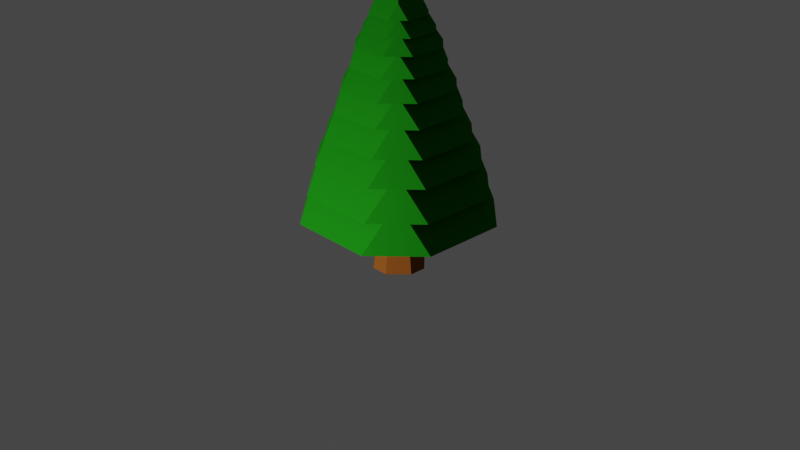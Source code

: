 # Source: Tree_2.blend  (saved by Blender 2.81.16; exported with 4.5.12 LTS)
import bpy
from mathutils import Matrix  # noqa: F401  (used for matrix-valued properties, if any)

bpy.ops.wm.read_factory_settings(use_empty=True)
scene = bpy.context.scene
scene.name = 'Scene'

# ---- collections
col_collection = bpy.data.collections.new('Collection'); scene.collection.children.link(col_collection)

# ---- materials (node trees are filled in below, after node groups)
mat_material_001 = bpy.data.materials.new('Material.001')
mat_material_001.use_transparent_shadow = False
mat_material_001.diffuse_color = (0.2165, 0.06636, 0.01117, 1.0)
mat_material = bpy.data.materials.new('Material')
mat_material.alpha_threshold = 0.0
mat_material.use_transparent_shadow = False
mat_material.diffuse_color = (0.008353, 0.17, 0.005497, 1.0)
mat_material.line_color = (0.0, 0.0, 0.0, 1.0)
mat_material_009 = bpy.data.materials.new('Material.009')
mat_material_009.alpha_threshold = 0.0
mat_material_009.use_transparent_shadow = False
mat_material_009.diffuse_color = (0.008353, 0.17, 0.005497, 1.0)
mat_material_009.line_color = (0.0, 0.0, 0.0, 1.0)
mat_material_010 = bpy.data.materials.new('Material.010')
mat_material_010.alpha_threshold = 0.0
mat_material_010.use_transparent_shadow = False
mat_material_010.diffuse_color = (0.008353, 0.17, 0.005497, 1.0)
mat_material_010.line_color = (0.0, 0.0, 0.0, 1.0)
mat_material_011 = bpy.data.materials.new('Material.011')
mat_material_011.alpha_threshold = 0.0
mat_material_011.use_transparent_shadow = False
mat_material_011.diffuse_color = (0.008353, 0.17, 0.005497, 1.0)
mat_material_011.line_color = (0.0, 0.0, 0.0, 1.0)
mat_material_012 = bpy.data.materials.new('Material.012')
mat_material_012.alpha_threshold = 0.0
mat_material_012.use_transparent_shadow = False
mat_material_012.diffuse_color = (0.008353, 0.17, 0.005497, 1.0)
mat_material_012.line_color = (0.0, 0.0, 0.0, 1.0)
mat_material_013 = bpy.data.materials.new('Material.013')
mat_material_013.alpha_threshold = 0.0
mat_material_013.use_transparent_shadow = False
mat_material_013.diffuse_color = (0.008353, 0.17, 0.005497, 1.0)
mat_material_013.line_color = (0.0, 0.0, 0.0, 1.0)
mat_material_014 = bpy.data.materials.new('Material.014')
mat_material_014.alpha_threshold = 0.0
mat_material_014.use_transparent_shadow = False
mat_material_014.diffuse_color = (0.008353, 0.17, 0.005497, 1.0)
mat_material_014.line_color = (0.0, 0.0, 0.0, 1.0)
mat_material_015 = bpy.data.materials.new('Material.015')
mat_material_015.alpha_threshold = 0.0
mat_material_015.use_transparent_shadow = False
mat_material_015.diffuse_color = (0.008353, 0.17, 0.005497, 1.0)
mat_material_015.line_color = (0.0, 0.0, 0.0, 1.0)
mat_material_016 = bpy.data.materials.new('Material.016')
mat_material_016.alpha_threshold = 0.0
mat_material_016.use_transparent_shadow = False
mat_material_016.diffuse_color = (0.008353, 0.17, 0.005497, 1.0)
mat_material_016.line_color = (0.0, 0.0, 0.0, 1.0)
mat_material_017 = bpy.data.materials.new('Material.017')
mat_material_017.alpha_threshold = 0.0
mat_material_017.use_transparent_shadow = False
mat_material_017.diffuse_color = (0.008353, 0.17, 0.005497, 1.0)
mat_material_017.line_color = (0.0, 0.0, 0.0, 1.0)
mat_material_018 = bpy.data.materials.new('Material.018')
mat_material_018.alpha_threshold = 0.0
mat_material_018.use_transparent_shadow = False
mat_material_018.diffuse_color = (0.008353, 0.17, 0.005497, 1.0)
mat_material_018.line_color = (0.0, 0.0, 0.0, 1.0)

# ---- material node trees

# ---- world
world_world = bpy.data.worlds.new('World'); scene.world = world_world
world_world.use_nodes = True; world_world.node_tree.nodes.clear()
_N = world_world.node_tree.nodes; _L = world_world.node_tree.links
n0 = _N.new('ShaderNodeOutputWorld'); n0.name = 'World Output'; n0.location = (300, 300)
n1 = _N.new('ShaderNodeBackground'); n1.name = 'Background'; n1.location = (10, 300)
n1.inputs[0].default_value = (0.05088, 0.05088, 0.05088, 1.0)
_L.new(n1.outputs[0], n0.inputs[0])
n0.is_active_output = True
world_world.color = (0.05088, 0.05088, 0.05088)
world_world.use_sun_shadow = False
world_world.sun_shadow_jitter_overblur = 0.0

# ---- cameras
cam_camera = bpy.data.cameras.new('Camera')
cam_camera.clip_end = 100.0
cam_camera.ortho_scale = 7.314

# ---- lights
light_light = bpy.data.lights.new('Light', 'POINT')
light_light.transmission_factor = 0.0
light_light.energy = 1000.0
light_light.shadow_soft_size = 0.1
light_light.shadow_maximum_resolution = 0.006
light_light.use_absolute_resolution = True

# ---- meshes
me_cube_001 = bpy.data.meshes.new('Cube.001')
me_cube_001.from_pydata([(-1.377, 0.459, -1.0), (-1.377, -0.459, -1.0), (-0.8647, -0.2882, 1.0), (-0.8647, 0.2882, 1.0), (0.459, 1.377, -1.0), (-0.459, 1.377, -1.0), (-0.2882, 0.8647, 1.0), (0.2882, 0.8647, 1.0), (1.377, -0.459, -1.0), (1.377, 0.459, -1.0), (0.8647, 0.2882, 1.0), (0.8647, -0.2882, 1.0), (-0.459, -1.377, -1.0), (0.459, -1.377, -1.0), (0.2882, -0.8647, 1.0), (-0.2882, -0.8647, 1.0), (0.243, 0.7291, 2.128), (-0.243, 0.7291, 2.128), (-0.7291, 0.243, 2.128), (-0.7291, -0.243, 2.128), (-0.459, 0.459, -1.0), (-0.459, -0.459, -1.0), (0.459, 0.459, -1.0), (0.459, -0.459, -1.0), (0.367, -1.101, -0.3333), (-0.367, -1.101, -0.3333), (0.3223, -0.967, 0.3333), (-0.3223, -0.967, 0.3333), (1.101, 0.367, -0.3333), (1.101, -0.367, -0.3333), (0.967, 0.3223, 0.3333), (0.967, -0.3223, 0.3333), (-0.367, 1.101, -0.3333), (0.367, 1.101, -0.3333), (-0.3223, 0.967, 0.3333), (0.3223, 0.967, 0.3333), (-1.101, -0.367, -0.3333), (-1.101, 0.367, -0.3333), (-0.967, -0.3223, 0.3333), (-0.967, 0.3223, 0.3333), (-0.7868, -0.2623, 1.544), (-0.7868, 0.2623, 1.544), (-0.2623, 0.7868, 1.544), (0.2623, 0.7868, 1.544), (0.7868, 0.2623, 1.544), (0.7868, -0.2623, 1.544), (0.2623, -0.7868, 1.544), (-0.2623, -0.7868, 1.544), (-0.627, -0.209, 2.739), (-0.627, 0.209, 2.739), (-0.209, 0.627, 2.739), (0.209, 0.627, 2.739), (0.7291, 0.243, 2.128), (0.7291, -0.243, 2.128), (0.243, -0.7291, 2.128), (-0.243, -0.7291, 2.128), (0.1861, 0.5582, 3.362), (-0.1861, 0.5582, 3.362), (-0.5582, 0.1861, 3.362), (-0.5582, -0.1861, 3.362), (0.627, 0.209, 2.739), (0.627, -0.209, 2.739), (0.209, -0.627, 2.739), (-0.209, -0.627, 2.739), (-0.4756, -0.1585, 3.932), (-0.4756, 0.1585, 3.932), (-0.1585, 0.4756, 3.932), (0.1585, 0.4756, 3.932), (0.5582, 0.1861, 3.362), (0.5582, -0.1861, 3.362), (0.1861, -0.5582, 3.362), (-0.1861, -0.5582, 3.362), (0.1205, 0.3616, 4.445), (-0.1205, 0.3616, 4.445), (-0.3616, 0.1205, 4.445), (-0.3616, -0.1205, 4.445), (0.4756, 0.1585, 3.932), (0.4756, -0.1585, 3.932), (0.1585, -0.4756, 3.932), (-0.1585, -0.4756, 3.932), (-0.1814, -0.06046, 4.697), (-0.1814, 0.06046, 4.697), (-0.06046, 0.1814, 4.697), (0.06046, 0.1814, 4.697), (0.3616, 0.1205, 4.445), (0.3616, -0.1205, 4.445), (0.1205, -0.3616, 4.445), (-0.1205, -0.3616, 4.445), (0.1814, 0.06046, 4.697), (0.1814, -0.06046, 4.697), (0.06046, -0.1814, 4.697), (-0.06046, -0.1814, 4.697), (0.06046, 0.06046, 4.697), (0.06046, -0.06046, 4.697), (-0.06046, 0.06046, 4.697), (-0.06046, -0.06046, 4.697), (2.284, 4.569, 0.1668), (1.211e-08, 4.569, 0.1668), (-2.284, 4.569, 0.1668), (-2.284, -4.569, 0.1668), (1.211e-08, -4.569, 0.1668), (2.284, -4.569, 0.1668), (-4.569, 2.284, 0.1668), (-4.569, -1.513e-08, 0.1668), (-4.569, -2.284, 0.1668), (4.569, -2.284, 0.1668), (4.569, -1.513e-08, 0.1668), (4.569, 2.284, 0.1668), (-2.894, -2.894, 1.118), (-2.894, 0.0, 1.118), (-2.894, 2.894, 1.118), (0.0, -2.894, 1.118), (0.0, 2.894, 1.118), (2.894, -2.894, 1.118), (2.894, 0.0, 1.118), (2.894, 2.894, 1.118), (-2.894, -2.894, 0.6455), (0.0, -2.894, 0.6455), (2.894, -2.894, 0.6455), (2.894, 0.0, 0.6455), (2.894, 2.894, 0.6455), (0.0, 2.894, 0.6455), (-2.894, 0.0, 0.6455), (-2.894, 2.894, 0.6455), (2.894, -2.894, 1.12), (2.894, 0.0, 1.12), (2.894, 2.894, 1.12), (0.0, -2.894, 1.12), (-2.894, -2.894, 1.12), (-2.894, 0.0, 1.12), (-2.894, 2.894, 1.12), (0.0, 0.0, 1.12), (0.0, 2.894, 1.12), (2.1, 4.2, 0.7577), (1.113e-08, 4.2, 0.7577), (-2.1, 4.2, 0.7577), (-2.1, -4.2, 0.7577), (1.113e-08, -4.2, 0.7577), (2.1, -4.2, 0.7577), (-4.2, 2.1, 0.7577), (-4.2, -1.391e-08, 0.7577), (-4.2, -2.1, 0.7577), (4.2, -2.1, 0.7577), (4.2, -1.391e-08, 0.7577), (4.2, 2.1, 0.7577), (-2.66, -2.66, 1.632), (-2.66, 0.0, 1.632), (-2.66, 2.66, 1.632), (0.0, -2.66, 1.632), (0.0, 2.66, 1.632), (2.66, -2.66, 1.632), (2.66, 0.0, 1.632), (2.66, 2.66, 1.632), (-2.66, -2.66, 1.198), (0.0, -2.66, 1.198), (2.66, -2.66, 1.198), (2.66, 0.0, 1.198), (2.66, 2.66, 1.198), (0.0, 2.66, 1.198), (-2.66, 0.0, 1.198), (-2.66, 2.66, 1.198), (2.66, -2.66, 1.634), (2.66, 0.0, 1.634), (2.66, 2.66, 1.634), (0.0, -2.66, 1.634), (-2.66, -2.66, 1.634), (-2.66, 0.0, 1.634), (-2.66, 2.66, 1.634), (0.0, 0.0, 1.634), (0.0, 2.66, 1.634), (1.904, 3.808, 1.391), (1.009e-08, 3.808, 1.391), (-1.904, 3.808, 1.391), (-1.904, -3.808, 1.391), (1.009e-08, -3.808, 1.391), (1.904, -3.808, 1.391), (-3.808, 1.904, 1.391), (-3.808, -1.261e-08, 1.391), (-3.808, -1.904, 1.391), (3.808, -1.904, 1.391), (3.808, -1.261e-08, 1.391), (3.808, 1.904, 1.391), (-2.241, -2.241, 2.184), (-2.241, 0.0, 2.184), (-2.241, 2.241, 2.184), (-1.223e-09, -2.241, 2.184), (-1.223e-09, 2.241, 2.184), (2.241, -2.241, 2.184), (2.241, 0.0, 2.184), (2.241, 2.241, 2.184), (-2.412, -2.412, 1.79), (0.0, -2.412, 1.79), (2.412, -2.412, 1.79), (2.412, 0.0, 1.79), (2.412, 2.412, 1.79), (0.0, 2.412, 1.79), (-2.412, 0.0, 1.79), (-2.412, 2.412, 1.79), (2.241, -2.241, 2.186), (2.241, 0.0, 2.186), (2.241, 2.241, 2.186), (-1.223e-09, -2.241, 2.186), (-2.241, -2.241, 2.186), (-2.241, 0.0, 2.186), (-2.241, 2.241, 2.186), (-1.223e-09, 0.0, 2.186), (-1.223e-09, 2.241, 2.186), (1.678, 3.356, 1.898), (8.893e-09, 3.356, 1.898), (-1.678, 3.356, 1.898), (-1.678, -3.356, 1.898), (8.893e-09, -3.356, 1.898), (1.678, -3.356, 1.898), (-3.356, 1.678, 1.898), (-3.356, -1.112e-08, 1.898), (-3.356, -1.678, 1.898), (3.356, -1.678, 1.898), (3.356, -1.112e-08, 1.898), (3.356, 1.678, 1.898), (-2.02, -2.02, 2.597), (-2.02, 0.0, 2.597), (-2.02, 2.02, 2.597), (8.498e-10, -2.02, 2.597), (8.498e-10, 2.02, 2.597), (2.02, -2.02, 2.597), (2.02, 0.0, 2.597), (2.02, 2.02, 2.597), (-2.126, -2.126, 2.25), (0.0, -2.126, 2.25), (2.126, -2.126, 2.25), (2.126, 0.0, 2.25), (2.126, 2.126, 2.25), (0.0, 2.126, 2.25), (-2.126, 0.0, 2.25), (-2.126, 2.126, 2.25), (2.02, -2.02, 2.598), (2.02, 0.0, 2.598), (2.02, 2.02, 2.598), (8.498e-10, -2.02, 2.598), (-2.02, -2.02, 2.598), (-2.02, 0.0, 2.598), (-2.02, 2.02, 2.598), (8.498e-10, 0.0, 2.598), (8.498e-10, 2.02, 2.598), (1.449, 2.898, 2.407), (7.68e-09, 2.898, 2.407), (-1.449, 2.898, 2.407), (-1.449, -2.898, 2.407), (7.68e-09, -2.898, 2.407), (1.449, -2.898, 2.407), (-2.898, 1.449, 2.407), (-2.898, -9.6e-09, 2.407), (-2.898, -1.449, 2.407), (2.898, -1.449, 2.407), (2.898, -9.6e-09, 2.407), (2.898, 1.449, 2.407), (-1.836, -1.836, 2.999), (-1.836, 0.0, 2.999), (-1.836, 1.836, 2.999), (0.0, -1.836, 2.999), (0.0, 1.836, 2.999), (1.836, -1.836, 2.999), (1.836, 0.0, 2.999), (1.836, 1.836, 2.999), (-1.836, -1.836, 2.705), (0.0, -1.836, 2.705), (1.836, -1.836, 2.705), (1.836, 0.0, 2.705), (1.836, 1.836, 2.705), (0.0, 1.836, 2.705), (-1.836, 0.0, 2.705), (-1.836, 1.836, 2.705), (1.836, -1.836, 3.0), (1.836, 0.0, 3.0), (1.836, 1.836, 3.0), (0.0, -1.836, 3.0), (-1.836, -1.836, 3.0), (-1.836, 0.0, 3.0), (-1.836, 1.836, 3.0), (0.0, 0.0, 3.0), (0.0, 1.836, 3.0), (1.297, 2.594, 2.871), (6.875e-09, 2.594, 2.871), (-1.297, 2.594, 2.871), (-1.297, -2.594, 2.871), (6.875e-09, -2.594, 2.871), (1.297, -2.594, 2.871), (-2.594, 1.297, 2.871), (-2.594, -8.593e-09, 2.871), (-2.594, -1.297, 2.871), (2.594, -1.297, 2.871), (2.594, -8.593e-09, 2.871), (2.594, 1.297, 2.871), (-1.506, -1.506, 3.4), (-1.506, 0.0, 3.4), (-1.506, 1.506, 3.4), (1.459e-09, -1.506, 3.4), (1.459e-09, 1.506, 3.4), (1.506, -1.506, 3.4), (1.506, 0.0, 3.4), (1.506, 1.506, 3.4), (-1.643, -1.643, 3.137), (0.0, -1.643, 3.137), (1.643, -1.643, 3.137), (1.643, 0.0, 3.137), (1.643, 1.643, 3.137), (0.0, 1.643, 3.137), (-1.643, 0.0, 3.137), (-1.643, 1.643, 3.137), (1.506, -1.506, 3.402), (1.506, 0.0, 3.402), (1.506, 1.506, 3.402), (1.459e-09, -1.506, 3.402), (-1.506, -1.506, 3.402), (-1.506, 0.0, 3.402), (-1.506, 1.506, 3.402), (1.459e-09, 0.0, 3.402), (1.459e-09, 1.506, 3.402), (1.091, 2.182, 3.282), (5.783e-09, 2.182, 3.282), (-1.091, 2.182, 3.282), (-1.091, -2.182, 3.282), (5.783e-09, -2.182, 3.282), (1.091, -2.182, 3.282), (-2.182, 1.091, 3.282), (-2.182, -7.229e-09, 3.282), (-2.182, -1.091, 3.282), (2.182, -1.091, 3.282), (2.182, -7.229e-09, 3.282), (2.182, 1.091, 3.282), (-1.382, -1.382, 3.728), (-1.382, 0.0, 3.728), (-1.382, 1.382, 3.728), (0.0, -1.382, 3.728), (0.0, 1.382, 3.728), (1.382, -1.382, 3.728), (1.382, 0.0, 3.728), (1.382, 1.382, 3.728), (-1.382, -1.382, 3.506), (0.0, -1.382, 3.506), (1.382, -1.382, 3.506), (1.382, 0.0, 3.506), (1.382, 1.382, 3.506), (0.0, 1.382, 3.506), (-1.382, 0.0, 3.506), (-1.382, 1.382, 3.506), (1.382, -1.382, 3.729), (1.382, 0.0, 3.729), (1.382, 1.382, 3.729), (0.0, -1.382, 3.729), (-1.382, -1.382, 3.729), (-1.382, 0.0, 3.729), (-1.382, 1.382, 3.729), (0.0, 0.0, 3.729), (0.0, 1.382, 3.729), (0.9754, 1.951, 3.673), (5.169e-09, 1.951, 3.673), (-0.9754, 1.951, 3.673), (-0.9754, -1.951, 3.673), (5.169e-09, -1.951, 3.673), (0.9754, -1.951, 3.673), (-1.951, 0.9754, 3.673), (-1.951, -6.462e-09, 3.673), (-1.951, -0.9754, 3.673), (1.951, -0.9754, 3.673), (1.951, -6.462e-09, 3.673), (1.951, 0.9754, 3.673), (-1.093, -1.093, 4.071), (-1.093, 0.0, 4.071), (-1.093, 1.093, 4.071), (0.0, -1.093, 4.071), (0.0, 1.093, 4.071), (1.093, -1.093, 4.071), (1.093, 0.0, 4.071), (1.093, 1.093, 4.071), (-1.236, -1.236, 3.874), (0.0, -1.236, 3.874), (1.236, -1.236, 3.874), (1.236, 0.0, 3.874), (1.236, 1.236, 3.874), (0.0, 1.236, 3.874), (-1.236, 0.0, 3.874), (-1.236, 1.236, 3.874), (1.093, -1.093, 4.072), (1.093, 0.0, 4.072), (1.093, 1.093, 4.072), (0.0, -1.093, 4.072), (-1.093, -1.093, 4.072), (-1.093, 0.0, 4.072), (-1.093, 1.093, 4.072), (0.0, 0.0, 4.072), (0.0, 1.093, 4.072), (0.8144, 1.629, 3.968), (4.316e-09, 1.629, 3.968), (-0.8144, 1.629, 3.968), (-0.8144, -1.629, 3.968), (4.316e-09, -1.629, 3.968), (0.8144, -1.629, 3.968), (-1.629, 0.8144, 3.968), (-1.629, -5.395e-09, 3.968), (-1.629, -0.8144, 3.968), (1.629, -0.8144, 3.968), (1.629, -5.395e-09, 3.968), (1.629, 0.8144, 3.968), (-0.9246, -0.9246, 4.301), (-0.9246, 0.0, 4.301), (-0.9246, 0.9246, 4.301), (0.0, -0.9246, 4.301), (0.0, 0.9246, 4.301), (0.9246, -0.9246, 4.301), (0.9246, 0.0, 4.301), (0.9246, 0.9246, 4.301), (-1.032, -1.032, 4.136), (0.0, -1.032, 4.136), (1.032, -1.032, 4.136), (1.032, 0.0, 4.136), (1.032, 1.032, 4.136), (0.0, 1.032, 4.136), (-1.032, 0.0, 4.136), (-1.032, 1.032, 4.136), (0.9246, -0.9246, 4.301), (0.9246, 0.0, 4.301), (0.9246, 0.9246, 4.301), (0.0, -0.9246, 4.301), (-0.9246, -0.9246, 4.301), (-0.9246, 0.0, 4.301), (-0.9246, 0.9246, 4.301), (0.0, 0.0, 4.301), (0.0, 0.9246, 4.301), (0.6264, 1.298, 4.26), (-0.02252, 1.298, 4.26), (-0.6714, 1.298, 4.26), (-0.6714, -1.298, 4.26), (-0.02252, -1.298, 4.26), (0.6264, -1.298, 4.26), (-1.32, 0.6489, 4.26), (-1.32, -4.299e-09, 4.26), (-1.32, -0.6489, 4.26), (1.275, -0.6489, 4.26), (1.275, -4.299e-09, 4.26), (1.275, 0.6489, 4.26), (-0.7903, -0.7678, 4.543), (-0.7903, 0.0, 4.543), (-0.7903, 0.7678, 4.543), (-0.02252, -0.7678, 4.543), (-0.02252, 0.7678, 4.543), (0.7453, -0.7678, 4.543), (0.7453, 0.0, 4.543), (0.7453, 0.7678, 4.543), (-0.8445, -0.822, 4.393), (-0.02252, -0.822, 4.393), (0.7994, -0.822, 4.393), (0.7994, 0.0, 4.393), (0.7994, 0.822, 4.393), (-0.02252, 0.822, 4.393), (-0.8445, 0.0, 4.393), (-0.8445, 0.822, 4.393), (0.7453, -0.7678, 4.544), (0.7453, 0.0, 4.544), (0.7453, 0.7678, 4.544), (-0.02252, -0.7678, 4.544), (-0.7903, -0.7678, 4.544), (-0.7903, 0.0, 4.544), (-0.7903, 0.7678, 4.544), (-0.02252, 0.0, 4.944), (-0.02252, 0.7678, 4.544)], [], [(10, 7, 43, 44), (3, 2, 40, 41), (6, 3, 41, 42), (7, 6, 42, 43), (21, 23, 13, 12), (0, 20, 21, 1), (5, 4, 22, 20), (20, 22, 23, 21), (22, 9, 8, 23), (13, 24, 25, 12), (24, 26, 27, 25), (26, 14, 15, 27), (9, 28, 29, 8), (28, 30, 31, 29), (30, 10, 11, 31), (5, 32, 33, 4), (32, 34, 35, 33), (34, 6, 7, 35), (1, 36, 37, 0), (36, 38, 39, 37), (38, 2, 3, 39), (30, 35, 7, 10), (34, 39, 3, 6), (38, 27, 15, 2), (26, 31, 11, 14), (2, 15, 47, 40), (11, 10, 44, 45), (14, 11, 45, 46), (15, 14, 46, 47), (25, 27, 38, 36), (12, 25, 36, 1), (5, 0, 37, 32), (32, 37, 39, 34), (28, 33, 35, 30), (9, 4, 33, 28), (13, 8, 29, 24), (24, 29, 31, 26), (23, 8, 13), (12, 1, 21), (20, 0, 5), (4, 9, 22), (93, 95, 91, 90), (43, 42, 17, 16), (47, 46, 54, 55), (44, 43, 16, 52), (40, 47, 55, 19), (41, 40, 19, 18), (45, 44, 52, 53), (42, 41, 18, 17), (46, 45, 53, 54), (52, 16, 51, 60), (19, 55, 63, 48), (55, 54, 62, 63), (16, 17, 50, 51), (17, 18, 49, 50), (54, 53, 61, 62), (53, 52, 60, 61), (18, 19, 48, 49), (51, 50, 57, 56), (50, 49, 58, 57), (63, 62, 70, 71), (62, 61, 69, 70), (49, 48, 59, 58), (60, 51, 56, 68), (61, 60, 68, 69), (48, 63, 71, 59), (69, 68, 76, 77), (57, 58, 65, 66), (58, 59, 64, 65), (70, 69, 77, 78), (71, 70, 78, 79), (68, 56, 67, 76), (56, 57, 66, 67), (59, 71, 79, 64), (65, 64, 75, 74), (76, 67, 72, 84), (77, 76, 84, 85), (64, 79, 87, 75), (67, 66, 73, 72), (66, 65, 74, 73), (79, 78, 86, 87), (78, 77, 85, 86), (72, 73, 82, 83), (75, 87, 91, 80), (85, 84, 88, 89), (73, 74, 81, 82), (74, 75, 80, 81), (86, 85, 89, 90), (87, 86, 90, 91), (84, 72, 83, 88), (88, 92, 93, 89), (83, 82, 94, 92), (92, 94, 95, 93), (94, 81, 80, 95), (90, 89, 93), (83, 92, 88), (94, 82, 81), (95, 80, 91), (96, 115, 107), (105, 113, 101), (110, 112, 97, 98), (112, 115, 96, 97), (98, 102, 110), (104, 108, 109, 103), (103, 109, 110, 102), (99, 100, 111, 108), (113, 114, 119, 118), (110, 109, 122, 123), (100, 101, 113, 111), (111, 113, 118, 117), (115, 112, 121, 120), (104, 99, 108), (113, 105, 106, 114), (114, 106, 107, 115), (120, 121, 132, 126), (118, 119, 125, 124), (116, 117, 127, 128), (112, 110, 123, 121), (108, 111, 117, 116), (109, 108, 116, 122), (114, 115, 120, 119), (99, 116, 117, 118, 101, 100), (105, 118, 119, 120, 107, 106), (105, 101, 118), (107, 120, 96), (96, 120, 121, 123, 98, 97), (102, 123, 122, 116, 104, 103), (104, 116, 99), (102, 98, 123), (122, 116, 128, 129), (128, 127, 131, 129), (127, 124, 125, 131), (131, 125, 126, 132), (129, 131, 132, 130), (121, 123, 130, 132), (117, 118, 124, 127), (123, 122, 129, 130), (119, 120, 126, 125), (118, 117, 116, 122, 123, 121, 120, 119), (133, 152, 144), (142, 150, 138), (147, 149, 134, 135), (149, 152, 133, 134), (135, 139, 147), (141, 145, 146, 140), (140, 146, 147, 139), (136, 137, 148, 145), (150, 151, 156, 155), (147, 146, 159, 160), (137, 138, 150, 148), (148, 150, 155, 154), (152, 149, 158, 157), (141, 136, 145), (150, 142, 143, 151), (151, 143, 144, 152), (157, 158, 169, 163), (155, 156, 162, 161), (153, 154, 164, 165), (149, 147, 160, 158), (145, 148, 154, 153), (146, 145, 153, 159), (151, 152, 157, 156), (136, 153, 154, 155, 138, 137), (142, 155, 156, 157, 144, 143), (142, 138, 155), (144, 157, 133), (133, 157, 158, 160, 135, 134), (139, 160, 159, 153, 141, 140), (141, 153, 136), (139, 135, 160), (159, 153, 165, 166), (165, 164, 168, 166), (164, 161, 162, 168), (168, 162, 163, 169), (166, 168, 169, 167), (158, 160, 167, 169), (154, 155, 161, 164), (160, 159, 166, 167), (156, 157, 163, 162), (155, 154, 153, 159, 160, 158, 157, 156), (170, 189, 181), (179, 187, 175), (184, 186, 171, 172), (186, 189, 170, 171), (172, 176, 184), (178, 182, 183, 177), (177, 183, 184, 176), (173, 174, 185, 182), (187, 188, 193, 192), (184, 183, 196, 197), (174, 175, 187, 185), (185, 187, 192, 191), (189, 186, 195, 194), (178, 173, 182), (187, 179, 180, 188), (188, 180, 181, 189), (194, 195, 206, 200), (192, 193, 199, 198), (190, 191, 201, 202), (186, 184, 197, 195), (182, 185, 191, 190), (183, 182, 190, 196), (188, 189, 194, 193), (173, 190, 191, 192, 175, 174), (179, 192, 193, 194, 181, 180), (179, 175, 192), (181, 194, 170), (170, 194, 195, 197, 172, 171), (176, 197, 196, 190, 178, 177), (178, 190, 173), (176, 172, 197), (196, 190, 202, 203), (202, 201, 205, 203), (201, 198, 199, 205), (205, 199, 200, 206), (203, 205, 206, 204), (195, 197, 204, 206), (191, 192, 198, 201), (197, 196, 203, 204), (193, 194, 200, 199), (192, 191, 190, 196, 197, 195, 194, 193), (207, 226, 218), (216, 224, 212), (221, 223, 208, 209), (223, 226, 207, 208), (209, 213, 221), (215, 219, 220, 214), (214, 220, 221, 213), (210, 211, 222, 219), (224, 225, 230, 229), (221, 220, 233, 234), (211, 212, 224, 222), (222, 224, 229, 228), (226, 223, 232, 231), (215, 210, 219), (224, 216, 217, 225), (225, 217, 218, 226), (231, 232, 243, 237), (229, 230, 236, 235), (227, 228, 238, 239), (223, 221, 234, 232), (219, 222, 228, 227), (220, 219, 227, 233), (225, 226, 231, 230), (210, 227, 228, 229, 212, 211), (216, 229, 230, 231, 218, 217), (216, 212, 229), (218, 231, 207), (207, 231, 232, 234, 209, 208), (213, 234, 233, 227, 215, 214), (215, 227, 210), (213, 209, 234), (233, 227, 239, 240), (239, 238, 242, 240), (238, 235, 236, 242), (242, 236, 237, 243), (240, 242, 243, 241), (232, 234, 241, 243), (228, 229, 235, 238), (234, 233, 240, 241), (230, 231, 237, 236), (229, 228, 227, 233, 234, 232, 231, 230), (244, 263, 255), (253, 261, 249), (258, 260, 245, 246), (260, 263, 244, 245), (246, 250, 258), (252, 256, 257, 251), (251, 257, 258, 250), (247, 248, 259, 256), (261, 262, 267, 266), (258, 257, 270, 271), (248, 249, 261, 259), (259, 261, 266, 265), (263, 260, 269, 268), (252, 247, 256), (261, 253, 254, 262), (262, 254, 255, 263), (268, 269, 280, 274), (266, 267, 273, 272), (264, 265, 275, 276), (260, 258, 271, 269), (256, 259, 265, 264), (257, 256, 264, 270), (262, 263, 268, 267), (247, 264, 265, 266, 249, 248), (253, 266, 267, 268, 255, 254), (253, 249, 266), (255, 268, 244), (244, 268, 269, 271, 246, 245), (250, 271, 270, 264, 252, 251), (252, 264, 247), (250, 246, 271), (270, 264, 276, 277), (276, 275, 279, 277), (275, 272, 273, 279), (279, 273, 274, 280), (277, 279, 280, 278), (269, 271, 278, 280), (265, 266, 272, 275), (271, 270, 277, 278), (267, 268, 274, 273), (266, 265, 264, 270, 271, 269, 268, 267), (281, 300, 292), (290, 298, 286), (295, 297, 282, 283), (297, 300, 281, 282), (283, 287, 295), (289, 293, 294, 288), (288, 294, 295, 287), (284, 285, 296, 293), (298, 299, 304, 303), (295, 294, 307, 308), (285, 286, 298, 296), (296, 298, 303, 302), (300, 297, 306, 305), (289, 284, 293), (298, 290, 291, 299), (299, 291, 292, 300), (305, 306, 317, 311), (303, 304, 310, 309), (301, 302, 312, 313), (297, 295, 308, 306), (293, 296, 302, 301), (294, 293, 301, 307), (299, 300, 305, 304), (284, 301, 302, 303, 286, 285), (290, 303, 304, 305, 292, 291), (290, 286, 303), (292, 305, 281), (281, 305, 306, 308, 283, 282), (287, 308, 307, 301, 289, 288), (289, 301, 284), (287, 283, 308), (307, 301, 313, 314), (313, 312, 316, 314), (312, 309, 310, 316), (316, 310, 311, 317), (314, 316, 317, 315), (306, 308, 315, 317), (302, 303, 309, 312), (308, 307, 314, 315), (304, 305, 311, 310), (303, 302, 301, 307, 308, 306, 305, 304), (318, 337, 329), (327, 335, 323), (332, 334, 319, 320), (334, 337, 318, 319), (320, 324, 332), (326, 330, 331, 325), (325, 331, 332, 324), (321, 322, 333, 330), (335, 336, 341, 340), (332, 331, 344, 345), (322, 323, 335, 333), (333, 335, 340, 339), (337, 334, 343, 342), (326, 321, 330), (335, 327, 328, 336), (336, 328, 329, 337), (342, 343, 354, 348), (340, 341, 347, 346), (338, 339, 349, 350), (334, 332, 345, 343), (330, 333, 339, 338), (331, 330, 338, 344), (336, 337, 342, 341), (321, 338, 339, 340, 323, 322), (327, 340, 341, 342, 329, 328), (327, 323, 340), (329, 342, 318), (318, 342, 343, 345, 320, 319), (324, 345, 344, 338, 326, 325), (326, 338, 321), (324, 320, 345), (344, 338, 350, 351), (350, 349, 353, 351), (349, 346, 347, 353), (353, 347, 348, 354), (351, 353, 354, 352), (343, 345, 352, 354), (339, 340, 346, 349), (345, 344, 351, 352), (341, 342, 348, 347), (340, 339, 338, 344, 345, 343, 342, 341), (355, 374, 366), (364, 372, 360), (369, 371, 356, 357), (371, 374, 355, 356), (357, 361, 369), (363, 367, 368, 362), (362, 368, 369, 361), (358, 359, 370, 367), (372, 373, 378, 377), (369, 368, 381, 382), (359, 360, 372, 370), (370, 372, 377, 376), (374, 371, 380, 379), (363, 358, 367), (372, 364, 365, 373), (373, 365, 366, 374), (379, 380, 391, 385), (377, 378, 384, 383), (375, 376, 386, 387), (371, 369, 382, 380), (367, 370, 376, 375), (368, 367, 375, 381), (373, 374, 379, 378), (358, 375, 376, 377, 360, 359), (364, 377, 378, 379, 366, 365), (364, 360, 377), (366, 379, 355), (355, 379, 380, 382, 357, 356), (361, 382, 381, 375, 363, 362), (363, 375, 358), (361, 357, 382), (381, 375, 387, 388), (387, 386, 390, 388), (386, 383, 384, 390), (390, 384, 385, 391), (388, 390, 391, 389), (380, 382, 389, 391), (376, 377, 383, 386), (382, 381, 388, 389), (378, 379, 385, 384), (377, 376, 375, 381, 382, 380, 379, 378), (392, 411, 403), (401, 409, 397), (406, 408, 393, 394), (408, 411, 392, 393), (394, 398, 406), (400, 404, 405, 399), (399, 405, 406, 398), (395, 396, 407, 404), (409, 410, 415, 414), (406, 405, 418, 419), (396, 397, 409, 407), (407, 409, 414, 413), (411, 408, 417, 416), (400, 395, 404), (409, 401, 402, 410), (410, 402, 403, 411), (416, 417, 428, 422), (414, 415, 421, 420), (412, 413, 423, 424), (408, 406, 419, 417), (404, 407, 413, 412), (405, 404, 412, 418), (410, 411, 416, 415), (395, 412, 413, 414, 397, 396), (401, 414, 415, 416, 403, 402), (401, 397, 414), (403, 416, 392), (392, 416, 417, 419, 394, 393), (398, 419, 418, 412, 400, 399), (400, 412, 395), (398, 394, 419), (418, 412, 424, 425), (424, 423, 427, 425), (423, 420, 421, 427), (427, 421, 422, 428), (425, 427, 428, 426), (417, 419, 426, 428), (413, 414, 420, 423), (419, 418, 425, 426), (415, 416, 422, 421), (414, 413, 412, 418, 419, 417, 416, 415), (429, 448, 440), (438, 446, 434), (443, 445, 430, 431), (445, 448, 429, 430), (431, 435, 443), (437, 441, 442, 436), (436, 442, 443, 435), (432, 433, 444, 441), (446, 447, 452, 451), (443, 442, 455, 456), (433, 434, 446, 444), (444, 446, 451, 450), (448, 445, 454, 453), (437, 432, 441), (446, 438, 439, 447), (447, 439, 440, 448), (453, 454, 465, 459), (451, 452, 458, 457), (449, 450, 460, 461), (445, 443, 456, 454), (441, 444, 450, 449), (442, 441, 449, 455), (447, 448, 453, 452), (432, 449, 450, 451, 434, 433), (438, 451, 452, 453, 440, 439), (438, 434, 451), (440, 453, 429), (429, 453, 454, 456, 431, 430), (435, 456, 455, 449, 437, 436), (437, 449, 432), (435, 431, 456), (455, 449, 461, 462), (461, 460, 464), (457, 458, 464), (464, 458, 459), (464, 465, 463), (454, 456, 463, 465), (450, 451, 457, 460), (456, 455, 462, 463), (452, 453, 459, 458), (451, 450, 449, 455, 456, 454, 453, 452), (460, 457, 464), (465, 464, 459), (462, 464, 463), (462, 461, 464)])
me_cube_001.polygons.foreach_set('material_index', [0, 0, 0, 0, 0, 0, 0, 0, 0, 0, 0, 0, 0, 0, 0, 0, 0, 0, 0, 0, 0, 0, 0, 0, 0, 0, 0, 0, 0, 0, 0, 0, 0, 0, 0, 0, 0, 0, 0, 0, 0, 0, 0, 0, 0, 0, 0, 0, 0, 0, 0, 0, 0, 0, 0, 0, 0, 0, 0, 0, 0, 0, 0, 0, 0, 0, 0, 0, 0, 0, 0, 0, 0, 0, 0, 0, 0, 0, 0, 0, 0, 0, 0, 0, 0, 0, 0, 0, 0, 0, 0, 0, 0, 0, 0, 0, 0, 0, 1, 1, 1, 1, 1, 1, 1, 1, 1, 1, 1, 1, 1, 1, 1, 1, 1, 1, 1, 1, 1, 1, 1, 1, 1, 1, 1, 1, 1, 1, 1, 1, 1, 1, 1, 1, 1, 1, 1, 1, 1, 2, 2, 2, 2, 2, 2, 2, 2, 2, 2, 2, 2, 2, 2, 2, 2, 2, 2, 2, 2, 2, 2, 2, 2, 2, 2, 2, 2, 2, 2, 2, 2, 2, 2, 2, 2, 2, 2, 2, 2, 2, 3, 3, 3, 3, 3, 3, 3, 3, 3, 3, 3, 3, 3, 3, 3, 3, 3, 3, 3, 3, 3, 3, 3, 3, 3, 3, 3, 3, 3, 3, 3, 3, 3, 3, 3, 3, 3, 3, 3, 3, 3, 4, 4, 4, 4, 4, 4, 4, 4, 4, 4, 4, 4, 4, 4, 4, 4, 4, 4, 4, 4, 4, 4, 4, 4, 4, 4, 4, 4, 4, 4, 4, 4, 4, 4, 4, 4, 4, 4, 4, 4, 4, 5, 5, 5, 5, 5, 5, 5, 5, 5, 5, 5, 5, 5, 5, 5, 5, 5, 5, 5, 5, 5, 5, 5, 5, 5, 5, 5, 5, 5, 5, 5, 5, 5, 5, 5, 5, 5, 5, 5, 5, 5, 6, 6, 6, 6, 6, 6, 6, 6, 6, 6, 6, 6, 6, 6, 6, 6, 6, 6, 6, 6, 6, 6, 6, 6, 6, 6, 6, 6, 6, 6, 6, 6, 6, 6, 6, 6, 6, 6, 6, 6, 6, 7, 7, 7, 7, 7, 7, 7, 7, 7, 7, 7, 7, 7, 7, 7, 7, 7, 7, 7, 7, 7, 7, 7, 7, 7, 7, 7, 7, 7, 7, 7, 7, 7, 7, 7, 7, 7, 7, 7, 7, 7, 8, 8, 8, 8, 8, 8, 8, 8, 8, 8, 8, 8, 8, 8, 8, 8, 8, 8, 8, 8, 8, 8, 8, 8, 8, 8, 8, 8, 8, 8, 8, 8, 8, 8, 8, 8, 8, 8, 8, 8, 8, 9, 9, 9, 9, 9, 9, 9, 9, 9, 9, 9, 9, 9, 9, 9, 9, 9, 9, 9, 9, 9, 9, 9, 9, 9, 9, 9, 9, 9, 9, 9, 9, 9, 9, 9, 9, 9, 9, 9, 9, 9, 10, 10, 10, 10, 10, 10, 10, 10, 10, 10, 10, 10, 10, 10, 10, 10, 10, 10, 10, 10, 10, 10, 10, 10, 10, 10, 10, 10, 10, 10, 10, 10, 10, 10, 10, 10, 10, 10, 10, 10, 10, 10, 10, 10, 10])
_uv = me_cube_001.uv_layers.new(name='UVMap')
_uv.uv.foreach_set('vector', [0.625, 0.5833, 0.625, 0.4167, 0.625, 0.4167, 0.625, 0.5833, 0.625, 0.1667, 0.625, 0.08333, 0.625, 0.08333, 0.625, 0.1667, 0.625, 0.3333, 0.625, 0.1667, 0.625, 0.1667, 0.625, 0.3333, 0.625, 0.4167, 0.625, 0.3333, 0.625, 0.3333, 0.625, 0.4167, 0.2083, 0.6667, 0.2917, 0.6667, 0.2917, 0.75, 0.2083, 0.75, 0.125, 0.5833, 0.2083, 0.5833, 0.2083, 0.6667, 0.125, 0.6667, 0.2083, 0.5, 0.2917, 0.5, 0.2917, 0.5833, 0.2083, 0.5833, 0.2083, 0.5833, 0.2917, 0.5833, 0.2917, 0.6667, 0.2083, 0.6667, 0.2917, 0.5833, 0.375, 0.5833, 0.375, 0.6667, 0.2917, 0.6667, 0.375, 0.8333, 0.4583, 0.8333, 0.4583, 0.9167, 0.375, 0.9167, 0.4583, 0.8333, 0.5417, 0.8333, 0.5417, 0.9167, 0.4583, 0.9167, 0.5417, 0.8333, 0.625, 0.8333, 0.625, 0.9167, 0.5417, 0.9167, 0.375, 0.5833, 0.4583, 0.5833, 0.4583, 0.6667, 0.375, 0.6667, 0.4583, 0.5833, 0.5417, 0.5833, 0.5417, 0.6667, 0.4583, 0.6667, 0.5417, 0.5833, 0.625, 0.5833, 0.625, 0.6667, 0.5417, 0.6667, 0.375, 0.3333, 0.4583, 0.3333, 0.4583, 0.4167, 0.375, 0.4167, 0.4583, 0.3333, 0.5417, 0.3333, 0.5417, 0.4167, 0.4583, 0.4167, 0.5417, 0.3333, 0.625, 0.3333, 0.625, 0.4167, 0.5417, 0.4167, 0.375, 0.08333, 0.4583, 0.08333, 0.4583, 0.1667, 0.375, 0.1667, 0.4583, 0.08333, 0.5417, 0.08333, 0.5417, 0.1667, 0.4583, 0.1667, 0.5417, 0.08333, 0.625, 0.08333, 0.625, 0.1667, 0.5417, 0.1667, 0.5417, 0.5833, 0.5417, 0.4167, 0.625, 0.4167, 0.625, 0.5833, 0.5417, 0.3333, 0.5417, 0.1667, 0.625, 0.1667, 0.625, 0.3333, 0.5417, 0.08333, 0.5417, 0.9167, 0.625, 0.9167, 0.625, 0.08333, 0.5417, 0.8333, 0.5417, 0.6667, 0.625, 0.6667, 0.625, 0.8333, 0.625, 0.08333, 0.625, 0.9167, 0.625, 0.9167, 0.625, 0.08333, 0.625, 0.6667, 0.625, 0.5833, 0.625, 0.5833, 0.625, 0.6667, 0.625, 0.8333, 0.625, 0.6667, 0.625, 0.6667, 0.625, 0.8333, 0.625, 0.9167, 0.625, 0.8333, 0.625, 0.8333, 0.625, 0.9167, 0.4583, 0.9167, 0.5417, 0.9167, 0.5417, 0.08333, 0.4583, 0.08333, 0.375, 0.9167, 0.4583, 0.9167, 0.4583, 0.08333, 0.375, 0.08333, 0.375, 0.3333, 0.375, 0.1667, 0.4583, 0.1667, 0.4583, 0.3333, 0.4583, 0.3333, 0.4583, 0.1667, 0.5417, 0.1667, 0.5417, 0.3333, 0.4583, 0.5833, 0.4583, 0.4167, 0.5417, 0.4167, 0.5417, 0.5833, 0.375, 0.5833, 0.375, 0.4167, 0.4583, 0.4167, 0.4583, 0.5833, 0.375, 0.8333, 0.375, 0.6667, 0.4583, 0.6667, 0.4583, 0.8333, 0.4583, 0.8333, 0.4583, 0.6667, 0.5417, 0.6667, 0.5417, 0.8333, 0.2917, 0.6667, 0.375, 0.6667, 0.375, 0.8333, 0.375, 0.9167, 0.375, 0.08333, 0.2083, 0.6667, 0.2083, 0.5833, 0.125, 0.5833, 0.375, 0.3333, 0.375, 0.4167, 0.375, 0.5833, 0.2917, 0.5833, 0.7083, 0.6667, 0.7917, 0.6667, 0.7917, 0.75, 0.7083, 0.75, 0.625, 0.4167, 0.625, 0.3333, 0.625, 0.3333, 0.625, 0.4167, 0.625, 0.9167, 0.625, 0.8333, 0.625, 0.8333, 0.625, 0.9167, 0.625, 0.5833, 0.625, 0.4167, 0.625, 0.4167, 0.625, 0.5833, 0.625, 0.08333, 0.625, 0.9167, 0.625, 0.9167, 0.625, 0.08333, 0.625, 0.1667, 0.625, 0.08333, 0.625, 0.08333, 0.625, 0.1667, 0.625, 0.6667, 0.625, 0.5833, 0.625, 0.5833, 0.625, 0.6667, 0.625, 0.3333, 0.625, 0.1667, 0.625, 0.1667, 0.625, 0.3333, 0.625, 0.8333, 0.625, 0.6667, 0.625, 0.6667, 0.625, 0.8333, 0.625, 0.5833, 0.625, 0.4167, 0.625, 0.4167, 0.625, 0.5833, 0.625, 0.08333, 0.625, 0.9167, 0.625, 0.9167, 0.625, 0.08333, 0.625, 0.9167, 0.625, 0.8333, 0.625, 0.8333, 0.625, 0.9167, 0.625, 0.4167, 0.625, 0.3333, 0.625, 0.3333, 0.625, 0.4167, 0.625, 0.3333, 0.625, 0.1667, 0.625, 0.1667, 0.625, 0.3333, 0.625, 0.8333, 0.625, 0.6667, 0.625, 0.6667, 0.625, 0.8333, 0.625, 0.6667, 0.625, 0.5833, 0.625, 0.5833, 0.625, 0.6667, 0.625, 0.1667, 0.625, 0.08333, 0.625, 0.08333, 0.625, 0.1667, 0.625, 0.4167, 0.625, 0.3333, 0.625, 0.3333, 0.625, 0.4167, 0.625, 0.3333, 0.625, 0.1667, 0.625, 0.1667, 0.625, 0.3333, 0.625, 0.9167, 0.625, 0.8333, 0.625, 0.8333, 0.625, 0.9167, 0.625, 0.8333, 0.625, 0.6667, 0.625, 0.6667, 0.625, 0.8333, 0.625, 0.1667, 0.625, 0.08333, 0.625, 0.08333, 0.625, 0.1667, 0.625, 0.5833, 0.625, 0.4167, 0.625, 0.4167, 0.625, 0.5833, 0.625, 0.6667, 0.625, 0.5833, 0.625, 0.5833, 0.625, 0.6667, 0.625, 0.08333, 0.625, 0.9167, 0.625, 0.9167, 0.625, 0.08333, 0.625, 0.6667, 0.625, 0.5833, 0.625, 0.5833, 0.625, 0.6667, 0.625, 0.3333, 0.625, 0.1667, 0.625, 0.1667, 0.625, 0.3333, 0.625, 0.1667, 0.625, 0.08333, 0.625, 0.08333, 0.625, 0.1667, 0.625, 0.8333, 0.625, 0.6667, 0.625, 0.6667, 0.625, 0.8333, 0.625, 0.9167, 0.625, 0.8333, 0.625, 0.8333, 0.625, 0.9167, 0.625, 0.5833, 0.625, 0.4167, 0.625, 0.4167, 0.625, 0.5833, 0.625, 0.4167, 0.625, 0.3333, 0.625, 0.3333, 0.625, 0.4167, 0.625, 0.08333, 0.625, 0.9167, 0.625, 0.9167, 0.625, 0.08333, 0.625, 0.1667, 0.625, 0.08333, 0.625, 0.08333, 0.625, 0.1667, 0.625, 0.5833, 0.625, 0.4167, 0.625, 0.4167, 0.625, 0.5833, 0.625, 0.6667, 0.625, 0.5833, 0.625, 0.5833, 0.625, 0.6667, 0.625, 0.08333, 0.625, 0.9167, 0.625, 0.9167, 0.625, 0.08333, 0.625, 0.4167, 0.625, 0.3333, 0.625, 0.3333, 0.625, 0.4167, 0.625, 0.3333, 0.625, 0.1667, 0.625, 0.1667, 0.625, 0.3333, 0.625, 0.9167, 0.625, 0.8333, 0.625, 0.8333, 0.625, 0.9167, 0.625, 0.8333, 0.625, 0.6667, 0.625, 0.6667, 0.625, 0.8333, 0.625, 0.4167, 0.625, 0.3333, 0.625, 0.3333, 0.625, 0.4167, 0.625, 0.08333, 0.625, 0.9167, 0.625, 0.9167, 0.625, 0.08333, 0.625, 0.6667, 0.625, 0.5833, 0.625, 0.5833, 0.625, 0.6667, 0.625, 0.3333, 0.625, 0.1667, 0.625, 0.1667, 0.625, 0.3333, 0.625, 0.1667, 0.625, 0.08333, 0.625, 0.08333, 0.625, 0.1667, 0.625, 0.8333, 0.625, 0.6667, 0.625, 0.6667, 0.625, 0.8333, 0.625, 0.9167, 0.625, 0.8333, 0.625, 0.8333, 0.625, 0.9167, 0.625, 0.5833, 0.625, 0.4167, 0.625, 0.4167, 0.625, 0.5833, 0.625, 0.5833, 0.7083, 0.5833, 0.7083, 0.6667, 0.625, 0.6667, 0.7083, 0.5, 0.7917, 0.5, 0.7917, 0.5833, 0.7083, 0.5833, 0.7083, 0.5833, 0.7917, 0.5833, 0.7917, 0.6667, 0.7083, 0.6667, 0.7917, 0.5833, 0.875, 0.5833, 0.875, 0.6667, 0.7917, 0.6667, 0.625, 0.8333, 0.625, 0.6667, 0.7083, 0.6667, 0.625, 0.4167, 0.7083, 0.5833, 0.625, 0.5833, 0.7917, 0.5833, 0.625, 0.3333, 0.875, 0.5833, 0.7917, 0.6667, 0.875, 0.6667, 0.625, 0.9167, 0.75, 1.0, 0.75, 0.75, 1.0, 0.75, 1.0, 0.25, 0.75, 0.25, 0.75, 0.0, 0.25, 0.75, 0.5, 0.75, 0.5, 1.0, 0.25, 1.0, 0.5, 0.75, 0.75, 0.75, 0.75, 1.0, 0.5, 1.0, 0.25, 1.0, 0.0, 0.75, 0.25, 0.75, 0.0, 0.25, 0.25, 0.25, 0.25, 0.5, 0.0, 0.5, 0.0, 0.5, 0.25, 0.5, 0.25, 0.75, 0.0, 0.75, 0.25, 0.0, 0.5, 0.0, 0.5, 0.25, 0.25, 0.25, 0.75, 0.25, 0.75, 0.5, 0.75, 0.5, 0.75, 0.25, 0.25, 0.75, 0.25, 0.5, 0.25, 0.5, 0.25, 0.75, 0.5, 0.0, 0.75, 0.0, 0.75, 0.25, 0.5, 0.25, 0.5, 0.25, 0.75, 0.25, 0.75, 0.25, 0.5, 0.25, 0.75, 0.75, 0.5, 0.75, 0.5, 0.75, 0.75, 0.75, 0.0, 0.25, 0.25, 0.0, 0.25, 0.25, 0.75, 0.25, 1.0, 0.25, 1.0, 0.5, 0.75, 0.5, 0.75, 0.5, 1.0, 0.5, 1.0, 0.75, 0.75, 0.75, 0.75, 0.75, 0.5, 0.75, 0.5, 0.75, 0.75, 0.75, 0.75, 0.25, 0.75, 0.5, 0.75, 0.5, 0.75, 0.25, 0.25, 0.25, 0.5, 0.25, 0.5, 0.25, 0.25, 0.25, 0.5, 0.75, 0.25, 0.75, 0.25, 0.75, 0.5, 0.75, 0.25, 0.25, 0.5, 0.25, 0.5, 0.25, 0.25, 0.25, 0.25, 0.5, 0.25, 0.25, 0.25, 0.25, 0.25, 0.5, 0.75, 0.5, 0.75, 0.75, 0.75, 0.75, 0.75, 0.5, 0.0, 0.0, 0.0, 0.0, 0.0, 0.0, 0.0, 0.0, 0.0, 0.0, 0.0, 0.0, 0.0, 0.0, 0.0, 0.0, 0.0, 0.0, 0.0, 0.0, 0.0, 0.0, 0.0, 0.0, 0.0, 0.0, 0.0, 0.0, 0.0, 0.0, 0.0, 0.0, 0.0, 0.0, 0.75, 1.0, 0.0, 0.0, 0.0, 0.0, 0.0, 0.0, 0.0, 0.0, 0.0, 0.0, 0.0, 0.0, 0.0, 0.0, 0.0, 0.0, 0.0, 0.0, 0.0, 0.0, 0.0, 0.0, 0.0, 0.0, 0.0, 0.0, 0.0, 0.0, 0.0, 0.0, 0.0, 0.0, 0.0, 0.0, 0.0, 0.0, 0.25, 0.5, 0.25, 0.25, 0.25, 0.25, 0.25, 0.5, 0.25, 0.25, 0.5, 0.25, 0.5, 0.5, 0.25, 0.5, 0.5, 0.25, 0.75, 0.25, 0.75, 0.5, 0.5, 0.5, 0.5, 0.5, 0.75, 0.5, 0.75, 0.75, 0.5, 0.75, 0.25, 0.5, 0.5, 0.5, 0.5, 0.75, 0.25, 0.75, 0.0, 0.0, 0.0, 0.0, 0.0, 0.0, 0.0, 0.0, 0.5, 0.25, 0.75, 0.25, 0.75, 0.25, 0.5, 0.25, 0.0, 0.0, 0.0, 0.0, 0.0, 0.0, 0.0, 0.0, 0.75, 0.5, 0.75, 0.75, 0.75, 0.75, 0.75, 0.5, 0.0, 0.0, 0.0, 0.0, 0.0, 0.0, 0.0, 0.0, 0.0, 0.0, 0.0, 0.0, 0.0, 0.0, 0.0, 0.0, 0.75, 1.0, 0.75, 0.75, 1.0, 0.75, 1.0, 0.25, 0.75, 0.25, 0.75, 0.0, 0.25, 0.75, 0.5, 0.75, 0.5, 1.0, 0.25, 1.0, 0.5, 0.75, 0.75, 0.75, 0.75, 1.0, 0.5, 1.0, 0.25, 1.0, 0.0, 0.75, 0.25, 0.75, 0.0, 0.25, 0.25, 0.25, 0.25, 0.5, 0.0, 0.5, 0.0, 0.5, 0.25, 0.5, 0.25, 0.75, 0.0, 0.75, 0.25, 0.0, 0.5, 0.0, 0.5, 0.25, 0.25, 0.25, 0.75, 0.25, 0.75, 0.5, 0.75, 0.5, 0.75, 0.25, 0.25, 0.75, 0.25, 0.5, 0.25, 0.5, 0.25, 0.75, 0.5, 0.0, 0.75, 0.0, 0.75, 0.25, 0.5, 0.25, 0.5, 0.25, 0.75, 0.25, 0.75, 0.25, 0.5, 0.25, 0.75, 0.75, 0.5, 0.75, 0.5, 0.75, 0.75, 0.75, 0.0, 0.25, 0.25, 0.0, 0.25, 0.25, 0.75, 0.25, 1.0, 0.25, 1.0, 0.5, 0.75, 0.5, 0.75, 0.5, 1.0, 0.5, 1.0, 0.75, 0.75, 0.75, 0.75, 0.75, 0.5, 0.75, 0.5, 0.75, 0.75, 0.75, 0.75, 0.25, 0.75, 0.5, 0.75, 0.5, 0.75, 0.25, 0.25, 0.25, 0.5, 0.25, 0.5, 0.25, 0.25, 0.25, 0.5, 0.75, 0.25, 0.75, 0.25, 0.75, 0.5, 0.75, 0.25, 0.25, 0.5, 0.25, 0.5, 0.25, 0.25, 0.25, 0.25, 0.5, 0.25, 0.25, 0.25, 0.25, 0.25, 0.5, 0.75, 0.5, 0.75, 0.75, 0.75, 0.75, 0.75, 0.5, 0.0, 0.0, 0.0, 0.0, 0.0, 0.0, 0.0, 0.0, 0.0, 0.0, 0.0, 0.0, 0.0, 0.0, 0.0, 0.0, 0.0, 0.0, 0.0, 0.0, 0.0, 0.0, 0.0, 0.0, 0.0, 0.0, 0.0, 0.0, 0.0, 0.0, 0.0, 0.0, 0.0, 0.0, 0.75, 1.0, 0.0, 0.0, 0.0, 0.0, 0.0, 0.0, 0.0, 0.0, 0.0, 0.0, 0.0, 0.0, 0.0, 0.0, 0.0, 0.0, 0.0, 0.0, 0.0, 0.0, 0.0, 0.0, 0.0, 0.0, 0.0, 0.0, 0.0, 0.0, 0.0, 0.0, 0.0, 0.0, 0.0, 0.0, 0.0, 0.0, 0.25, 0.5, 0.25, 0.25, 0.25, 0.25, 0.25, 0.5, 0.25, 0.25, 0.5, 0.25, 0.5, 0.5, 0.25, 0.5, 0.5, 0.25, 0.75, 0.25, 0.75, 0.5, 0.5, 0.5, 0.5, 0.5, 0.75, 0.5, 0.75, 0.75, 0.5, 0.75, 0.25, 0.5, 0.5, 0.5, 0.5, 0.75, 0.25, 0.75, 0.0, 0.0, 0.0, 0.0, 0.0, 0.0, 0.0, 0.0, 0.5, 0.25, 0.75, 0.25, 0.75, 0.25, 0.5, 0.25, 0.0, 0.0, 0.0, 0.0, 0.0, 0.0, 0.0, 0.0, 0.75, 0.5, 0.75, 0.75, 0.75, 0.75, 0.75, 0.5, 0.0, 0.0, 0.0, 0.0, 0.0, 0.0, 0.0, 0.0, 0.0, 0.0, 0.0, 0.0, 0.0, 0.0, 0.0, 0.0, 0.75, 1.0, 0.75, 0.75, 1.0, 0.75, 1.0, 0.25, 0.75, 0.25, 0.75, 0.0, 0.25, 0.75, 0.5, 0.75, 0.5, 1.0, 0.25, 1.0, 0.5, 0.75, 0.75, 0.75, 0.75, 1.0, 0.5, 1.0, 0.25, 1.0, 0.0, 0.75, 0.25, 0.75, 0.0, 0.25, 0.25, 0.25, 0.25, 0.5, 0.0, 0.5, 0.0, 0.5, 0.25, 0.5, 0.25, 0.75, 0.0, 0.75, 0.25, 0.0, 0.5, 0.0, 0.5, 0.25, 0.25, 0.25, 0.75, 0.25, 0.75, 0.5, 0.75, 0.5, 0.75, 0.25, 0.25, 0.75, 0.25, 0.5, 0.25, 0.5, 0.25, 0.75, 0.5, 0.0, 0.75, 0.0, 0.75, 0.25, 0.5, 0.25, 0.5, 0.25, 0.75, 0.25, 0.75, 0.25, 0.5, 0.25, 0.75, 0.75, 0.5, 0.75, 0.5, 0.75, 0.75, 0.75, 0.0, 0.25, 0.25, 0.0, 0.25, 0.25, 0.75, 0.25, 1.0, 0.25, 1.0, 0.5, 0.75, 0.5, 0.75, 0.5, 1.0, 0.5, 1.0, 0.75, 0.75, 0.75, 0.75, 0.75, 0.5, 0.75, 0.5, 0.75, 0.75, 0.75, 0.75, 0.25, 0.75, 0.5, 0.75, 0.5, 0.75, 0.25, 0.25, 0.25, 0.5, 0.25, 0.5, 0.25, 0.25, 0.25, 0.5, 0.75, 0.25, 0.75, 0.25, 0.75, 0.5, 0.75, 0.25, 0.25, 0.5, 0.25, 0.5, 0.25, 0.25, 0.25, 0.25, 0.5, 0.25, 0.25, 0.25, 0.25, 0.25, 0.5, 0.75, 0.5, 0.75, 0.75, 0.75, 0.75, 0.75, 0.5, 0.0, 0.0, 0.0, 0.0, 0.0, 0.0, 0.0, 0.0, 0.0, 0.0, 0.0, 0.0, 0.0, 0.0, 0.0, 0.0, 0.0, 0.0, 0.0, 0.0, 0.0, 0.0, 0.0, 0.0, 0.0, 0.0, 0.0, 0.0, 0.0, 0.0, 0.0, 0.0, 0.0, 0.0, 0.75, 1.0, 0.0, 0.0, 0.0, 0.0, 0.0, 0.0, 0.0, 0.0, 0.0, 0.0, 0.0, 0.0, 0.0, 0.0, 0.0, 0.0, 0.0, 0.0, 0.0, 0.0, 0.0, 0.0, 0.0, 0.0, 0.0, 0.0, 0.0, 0.0, 0.0, 0.0, 0.0, 0.0, 0.0, 0.0, 0.0, 0.0, 0.25, 0.5, 0.25, 0.25, 0.25, 0.25, 0.25, 0.5, 0.25, 0.25, 0.5, 0.25, 0.5, 0.5, 0.25, 0.5, 0.5, 0.25, 0.75, 0.25, 0.75, 0.5, 0.5, 0.5, 0.5, 0.5, 0.75, 0.5, 0.75, 0.75, 0.5, 0.75, 0.25, 0.5, 0.5, 0.5, 0.5, 0.75, 0.25, 0.75, 0.0, 0.0, 0.0, 0.0, 0.0, 0.0, 0.0, 0.0, 0.5, 0.25, 0.75, 0.25, 0.75, 0.25, 0.5, 0.25, 0.0, 0.0, 0.0, 0.0, 0.0, 0.0, 0.0, 0.0, 0.75, 0.5, 0.75, 0.75, 0.75, 0.75, 0.75, 0.5, 0.0, 0.0, 0.0, 0.0, 0.0, 0.0, 0.0, 0.0, 0.0, 0.0, 0.0, 0.0, 0.0, 0.0, 0.0, 0.0, 0.75, 1.0, 0.75, 0.75, 1.0, 0.75, 1.0, 0.25, 0.75, 0.25, 0.75, 0.0, 0.25, 0.75, 0.5, 0.75, 0.5, 1.0, 0.25, 1.0, 0.5, 0.75, 0.75, 0.75, 0.75, 1.0, 0.5, 1.0, 0.25, 1.0, 0.0, 0.75, 0.25, 0.75, 0.0, 0.25, 0.25, 0.25, 0.25, 0.5, 0.0, 0.5, 0.0, 0.5, 0.25, 0.5, 0.25, 0.75, 0.0, 0.75, 0.25, 0.0, 0.5, 0.0, 0.5, 0.25, 0.25, 0.25, 0.75, 0.25, 0.75, 0.5, 0.75, 0.5, 0.75, 0.25, 0.25, 0.75, 0.25, 0.5, 0.25, 0.5, 0.25, 0.75, 0.5, 0.0, 0.75, 0.0, 0.75, 0.25, 0.5, 0.25, 0.5, 0.25, 0.75, 0.25, 0.75, 0.25, 0.5, 0.25, 0.75, 0.75, 0.5, 0.75, 0.5, 0.75, 0.75, 0.75, 0.0, 0.25, 0.25, 0.0, 0.25, 0.25, 0.75, 0.25, 1.0, 0.25, 1.0, 0.5, 0.75, 0.5, 0.75, 0.5, 1.0, 0.5, 1.0, 0.75, 0.75, 0.75, 0.75, 0.75, 0.5, 0.75, 0.5, 0.75, 0.75, 0.75, 0.75, 0.25, 0.75, 0.5, 0.75, 0.5, 0.75, 0.25, 0.25, 0.25, 0.5, 0.25, 0.5, 0.25, 0.25, 0.25, 0.5, 0.75, 0.25, 0.75, 0.25, 0.75, 0.5, 0.75, 0.25, 0.25, 0.5, 0.25, 0.5, 0.25, 0.25, 0.25, 0.25, 0.5, 0.25, 0.25, 0.25, 0.25, 0.25, 0.5, 0.75, 0.5, 0.75, 0.75, 0.75, 0.75, 0.75, 0.5, 0.0, 0.0, 0.0, 0.0, 0.0, 0.0, 0.0, 0.0, 0.0, 0.0, 0.0, 0.0, 0.0, 0.0, 0.0, 0.0, 0.0, 0.0, 0.0, 0.0, 0.0, 0.0, 0.0, 0.0, 0.0, 0.0, 0.0, 0.0, 0.0, 0.0, 0.0, 0.0, 0.0, 0.0, 0.75, 1.0, 0.0, 0.0, 0.0, 0.0, 0.0, 0.0, 0.0, 0.0, 0.0, 0.0, 0.0, 0.0, 0.0, 0.0, 0.0, 0.0, 0.0, 0.0, 0.0, 0.0, 0.0, 0.0, 0.0, 0.0, 0.0, 0.0, 0.0, 0.0, 0.0, 0.0, 0.0, 0.0, 0.0, 0.0, 0.0, 0.0, 0.25, 0.5, 0.25, 0.25, 0.25, 0.25, 0.25, 0.5, 0.25, 0.25, 0.5, 0.25, 0.5, 0.5, 0.25, 0.5, 0.5, 0.25, 0.75, 0.25, 0.75, 0.5, 0.5, 0.5, 0.5, 0.5, 0.75, 0.5, 0.75, 0.75, 0.5, 0.75, 0.25, 0.5, 0.5, 0.5, 0.5, 0.75, 0.25, 0.75, 0.0, 0.0, 0.0, 0.0, 0.0, 0.0, 0.0, 0.0, 0.5, 0.25, 0.75, 0.25, 0.75, 0.25, 0.5, 0.25, 0.0, 0.0, 0.0, 0.0, 0.0, 0.0, 0.0, 0.0, 0.75, 0.5, 0.75, 0.75, 0.75, 0.75, 0.75, 0.5, 0.0, 0.0, 0.0, 0.0, 0.0, 0.0, 0.0, 0.0, 0.0, 0.0, 0.0, 0.0, 0.0, 0.0, 0.0, 0.0, 0.75, 1.0, 0.75, 0.75, 1.0, 0.75, 1.0, 0.25, 0.75, 0.25, 0.75, 0.0, 0.25, 0.75, 0.5, 0.75, 0.5, 1.0, 0.25, 1.0, 0.5, 0.75, 0.75, 0.75, 0.75, 1.0, 0.5, 1.0, 0.25, 1.0, 0.0, 0.75, 0.25, 0.75, 0.0, 0.25, 0.25, 0.25, 0.25, 0.5, 0.0, 0.5, 0.0, 0.5, 0.25, 0.5, 0.25, 0.75, 0.0, 0.75, 0.25, 0.0, 0.5, 0.0, 0.5, 0.25, 0.25, 0.25, 0.75, 0.25, 0.75, 0.5, 0.75, 0.5, 0.75, 0.25, 0.25, 0.75, 0.25, 0.5, 0.25, 0.5, 0.25, 0.75, 0.5, 0.0, 0.75, 0.0, 0.75, 0.25, 0.5, 0.25, 0.5, 0.25, 0.75, 0.25, 0.75, 0.25, 0.5, 0.25, 0.75, 0.75, 0.5, 0.75, 0.5, 0.75, 0.75, 0.75, 0.0, 0.25, 0.25, 0.0, 0.25, 0.25, 0.75, 0.25, 1.0, 0.25, 1.0, 0.5, 0.75, 0.5, 0.75, 0.5, 1.0, 0.5, 1.0, 0.75, 0.75, 0.75, 0.75, 0.75, 0.5, 0.75, 0.5, 0.75, 0.75, 0.75, 0.75, 0.25, 0.75, 0.5, 0.75, 0.5, 0.75, 0.25, 0.25, 0.25, 0.5, 0.25, 0.5, 0.25, 0.25, 0.25, 0.5, 0.75, 0.25, 0.75, 0.25, 0.75, 0.5, 0.75, 0.25, 0.25, 0.5, 0.25, 0.5, 0.25, 0.25, 0.25, 0.25, 0.5, 0.25, 0.25, 0.25, 0.25, 0.25, 0.5, 0.75, 0.5, 0.75, 0.75, 0.75, 0.75, 0.75, 0.5, 0.0, 0.0, 0.0, 0.0, 0.0, 0.0, 0.0, 0.0, 0.0, 0.0, 0.0, 0.0, 0.0, 0.0, 0.0, 0.0, 0.0, 0.0, 0.0, 0.0, 0.0, 0.0, 0.0, 0.0, 0.0, 0.0, 0.0, 0.0, 0.0, 0.0, 0.0, 0.0, 0.0, 0.0, 0.75, 1.0, 0.0, 0.0, 0.0, 0.0, 0.0, 0.0, 0.0, 0.0, 0.0, 0.0, 0.0, 0.0, 0.0, 0.0, 0.0, 0.0, 0.0, 0.0, 0.0, 0.0, 0.0, 0.0, 0.0, 0.0, 0.0, 0.0, 0.0, 0.0, 0.0, 0.0, 0.0, 0.0, 0.0, 0.0, 0.0, 0.0, 0.25, 0.5, 0.25, 0.25, 0.25, 0.25, 0.25, 0.5, 0.25, 0.25, 0.5, 0.25, 0.5, 0.5, 0.25, 0.5, 0.5, 0.25, 0.75, 0.25, 0.75, 0.5, 0.5, 0.5, 0.5, 0.5, 0.75, 0.5, 0.75, 0.75, 0.5, 0.75, 0.25, 0.5, 0.5, 0.5, 0.5, 0.75, 0.25, 0.75, 0.0, 0.0, 0.0, 0.0, 0.0, 0.0, 0.0, 0.0, 0.5, 0.25, 0.75, 0.25, 0.75, 0.25, 0.5, 0.25, 0.0, 0.0, 0.0, 0.0, 0.0, 0.0, 0.0, 0.0, 0.75, 0.5, 0.75, 0.75, 0.75, 0.75, 0.75, 0.5, 0.0, 0.0, 0.0, 0.0, 0.0, 0.0, 0.0, 0.0, 0.0, 0.0, 0.0, 0.0, 0.0, 0.0, 0.0, 0.0, 0.75, 1.0, 0.75, 0.75, 1.0, 0.75, 1.0, 0.25, 0.75, 0.25, 0.75, 0.0, 0.25, 0.75, 0.5, 0.75, 0.5, 1.0, 0.25, 1.0, 0.5, 0.75, 0.75, 0.75, 0.75, 1.0, 0.5, 1.0, 0.25, 1.0, 0.0, 0.75, 0.25, 0.75, 0.0, 0.25, 0.25, 0.25, 0.25, 0.5, 0.0, 0.5, 0.0, 0.5, 0.25, 0.5, 0.25, 0.75, 0.0, 0.75, 0.25, 0.0, 0.5, 0.0, 0.5, 0.25, 0.25, 0.25, 0.75, 0.25, 0.75, 0.5, 0.75, 0.5, 0.75, 0.25, 0.25, 0.75, 0.25, 0.5, 0.25, 0.5, 0.25, 0.75, 0.5, 0.0, 0.75, 0.0, 0.75, 0.25, 0.5, 0.25, 0.5, 0.25, 0.75, 0.25, 0.75, 0.25, 0.5, 0.25, 0.75, 0.75, 0.5, 0.75, 0.5, 0.75, 0.75, 0.75, 0.0, 0.25, 0.25, 0.0, 0.25, 0.25, 0.75, 0.25, 1.0, 0.25, 1.0, 0.5, 0.75, 0.5, 0.75, 0.5, 1.0, 0.5, 1.0, 0.75, 0.75, 0.75, 0.75, 0.75, 0.5, 0.75, 0.5, 0.75, 0.75, 0.75, 0.75, 0.25, 0.75, 0.5, 0.75, 0.5, 0.75, 0.25, 0.25, 0.25, 0.5, 0.25, 0.5, 0.25, 0.25, 0.25, 0.5, 0.75, 0.25, 0.75, 0.25, 0.75, 0.5, 0.75, 0.25, 0.25, 0.5, 0.25, 0.5, 0.25, 0.25, 0.25, 0.25, 0.5, 0.25, 0.25, 0.25, 0.25, 0.25, 0.5, 0.75, 0.5, 0.75, 0.75, 0.75, 0.75, 0.75, 0.5, 0.0, 0.0, 0.0, 0.0, 0.0, 0.0, 0.0, 0.0, 0.0, 0.0, 0.0, 0.0, 0.0, 0.0, 0.0, 0.0, 0.0, 0.0, 0.0, 0.0, 0.0, 0.0, 0.0, 0.0, 0.0, 0.0, 0.0, 0.0, 0.0, 0.0, 0.0, 0.0, 0.0, 0.0, 0.75, 1.0, 0.0, 0.0, 0.0, 0.0, 0.0, 0.0, 0.0, 0.0, 0.0, 0.0, 0.0, 0.0, 0.0, 0.0, 0.0, 0.0, 0.0, 0.0, 0.0, 0.0, 0.0, 0.0, 0.0, 0.0, 0.0, 0.0, 0.0, 0.0, 0.0, 0.0, 0.0, 0.0, 0.0, 0.0, 0.0, 0.0, 0.25, 0.5, 0.25, 0.25, 0.25, 0.25, 0.25, 0.5, 0.25, 0.25, 0.5, 0.25, 0.5, 0.5, 0.25, 0.5, 0.5, 0.25, 0.75, 0.25, 0.75, 0.5, 0.5, 0.5, 0.5, 0.5, 0.75, 0.5, 0.75, 0.75, 0.5, 0.75, 0.25, 0.5, 0.5, 0.5, 0.5, 0.75, 0.25, 0.75, 0.0, 0.0, 0.0, 0.0, 0.0, 0.0, 0.0, 0.0, 0.5, 0.25, 0.75, 0.25, 0.75, 0.25, 0.5, 0.25, 0.0, 0.0, 0.0, 0.0, 0.0, 0.0, 0.0, 0.0, 0.75, 0.5, 0.75, 0.75, 0.75, 0.75, 0.75, 0.5, 0.0, 0.0, 0.0, 0.0, 0.0, 0.0, 0.0, 0.0, 0.0, 0.0, 0.0, 0.0, 0.0, 0.0, 0.0, 0.0, 0.75, 1.0, 0.75, 0.75, 1.0, 0.75, 1.0, 0.25, 0.75, 0.25, 0.75, 0.0, 0.25, 0.75, 0.5, 0.75, 0.5, 1.0, 0.25, 1.0, 0.5, 0.75, 0.75, 0.75, 0.75, 1.0, 0.5, 1.0, 0.25, 1.0, 0.0, 0.75, 0.25, 0.75, 0.0, 0.25, 0.25, 0.25, 0.25, 0.5, 0.0, 0.5, 0.0, 0.5, 0.25, 0.5, 0.25, 0.75, 0.0, 0.75, 0.25, 0.0, 0.5, 0.0, 0.5, 0.25, 0.25, 0.25, 0.75, 0.25, 0.75, 0.5, 0.75, 0.5, 0.75, 0.25, 0.25, 0.75, 0.25, 0.5, 0.25, 0.5, 0.25, 0.75, 0.5, 0.0, 0.75, 0.0, 0.75, 0.25, 0.5, 0.25, 0.5, 0.25, 0.75, 0.25, 0.75, 0.25, 0.5, 0.25, 0.75, 0.75, 0.5, 0.75, 0.5, 0.75, 0.75, 0.75, 0.0, 0.25, 0.25, 0.0, 0.25, 0.25, 0.75, 0.25, 1.0, 0.25, 1.0, 0.5, 0.75, 0.5, 0.75, 0.5, 1.0, 0.5, 1.0, 0.75, 0.75, 0.75, 0.75, 0.75, 0.5, 0.75, 0.5, 0.75, 0.75, 0.75, 0.75, 0.25, 0.75, 0.5, 0.75, 0.5, 0.75, 0.25, 0.25, 0.25, 0.5, 0.25, 0.5, 0.25, 0.25, 0.25, 0.5, 0.75, 0.25, 0.75, 0.25, 0.75, 0.5, 0.75, 0.25, 0.25, 0.5, 0.25, 0.5, 0.25, 0.25, 0.25, 0.25, 0.5, 0.25, 0.25, 0.25, 0.25, 0.25, 0.5, 0.75, 0.5, 0.75, 0.75, 0.75, 0.75, 0.75, 0.5, 0.0, 0.0, 0.0, 0.0, 0.0, 0.0, 0.0, 0.0, 0.0, 0.0, 0.0, 0.0, 0.0, 0.0, 0.0, 0.0, 0.0, 0.0, 0.0, 0.0, 0.0, 0.0, 0.0, 0.0, 0.0, 0.0, 0.0, 0.0, 0.0, 0.0, 0.0, 0.0, 0.0, 0.0, 0.75, 1.0, 0.0, 0.0, 0.0, 0.0, 0.0, 0.0, 0.0, 0.0, 0.0, 0.0, 0.0, 0.0, 0.0, 0.0, 0.0, 0.0, 0.0, 0.0, 0.0, 0.0, 0.0, 0.0, 0.0, 0.0, 0.0, 0.0, 0.0, 0.0, 0.0, 0.0, 0.0, 0.0, 0.0, 0.0, 0.0, 0.0, 0.25, 0.5, 0.25, 0.25, 0.25, 0.25, 0.25, 0.5, 0.25, 0.25, 0.5, 0.25, 0.5, 0.5, 0.25, 0.5, 0.5, 0.25, 0.75, 0.25, 0.75, 0.5, 0.5, 0.5, 0.5, 0.5, 0.75, 0.5, 0.75, 0.75, 0.5, 0.75, 0.25, 0.5, 0.5, 0.5, 0.5, 0.75, 0.25, 0.75, 0.0, 0.0, 0.0, 0.0, 0.0, 0.0, 0.0, 0.0, 0.5, 0.25, 0.75, 0.25, 0.75, 0.25, 0.5, 0.25, 0.0, 0.0, 0.0, 0.0, 0.0, 0.0, 0.0, 0.0, 0.75, 0.5, 0.75, 0.75, 0.75, 0.75, 0.75, 0.5, 0.0, 0.0, 0.0, 0.0, 0.0, 0.0, 0.0, 0.0, 0.0, 0.0, 0.0, 0.0, 0.0, 0.0, 0.0, 0.0, 0.75, 1.0, 0.75, 0.75, 1.0, 0.75, 1.0, 0.25, 0.75, 0.25, 0.75, 0.0, 0.25, 0.75, 0.5, 0.75, 0.5, 1.0, 0.25, 1.0, 0.5, 0.75, 0.75, 0.75, 0.75, 1.0, 0.5, 1.0, 0.25, 1.0, 0.0, 0.75, 0.25, 0.75, 0.0, 0.25, 0.25, 0.25, 0.25, 0.5, 0.0, 0.5, 0.0, 0.5, 0.25, 0.5, 0.25, 0.75, 0.0, 0.75, 0.25, 0.0, 0.5, 0.0, 0.5, 0.25, 0.25, 0.25, 0.75, 0.25, 0.75, 0.5, 0.75, 0.5, 0.75, 0.25, 0.25, 0.75, 0.25, 0.5, 0.25, 0.5, 0.25, 0.75, 0.5, 0.0, 0.75, 0.0, 0.75, 0.25, 0.5, 0.25, 0.5, 0.25, 0.75, 0.25, 0.75, 0.25, 0.5, 0.25, 0.75, 0.75, 0.5, 0.75, 0.5, 0.75, 0.75, 0.75, 0.0, 0.25, 0.25, 0.0, 0.25, 0.25, 0.75, 0.25, 1.0, 0.25, 1.0, 0.5, 0.75, 0.5, 0.75, 0.5, 1.0, 0.5, 1.0, 0.75, 0.75, 0.75, 0.75, 0.75, 0.5, 0.75, 0.5, 0.75, 0.75, 0.75, 0.75, 0.25, 0.75, 0.5, 0.75, 0.5, 0.75, 0.25, 0.25, 0.25, 0.5, 0.25, 0.5, 0.25, 0.25, 0.25, 0.5, 0.75, 0.25, 0.75, 0.25, 0.75, 0.5, 0.75, 0.25, 0.25, 0.5, 0.25, 0.5, 0.25, 0.25, 0.25, 0.25, 0.5, 0.25, 0.25, 0.25, 0.25, 0.25, 0.5, 0.75, 0.5, 0.75, 0.75, 0.75, 0.75, 0.75, 0.5, 0.0, 0.0, 0.0, 0.0, 0.0, 0.0, 0.0, 0.0, 0.0, 0.0, 0.0, 0.0, 0.0, 0.0, 0.0, 0.0, 0.0, 0.0, 0.0, 0.0, 0.0, 0.0, 0.0, 0.0, 0.0, 0.0, 0.0, 0.0, 0.0, 0.0, 0.0, 0.0, 0.0, 0.0, 0.75, 1.0, 0.0, 0.0, 0.0, 0.0, 0.0, 0.0, 0.0, 0.0, 0.0, 0.0, 0.0, 0.0, 0.0, 0.0, 0.0, 0.0, 0.0, 0.0, 0.0, 0.0, 0.0, 0.0, 0.0, 0.0, 0.0, 0.0, 0.0, 0.0, 0.0, 0.0, 0.0, 0.0, 0.0, 0.0, 0.0, 0.0, 0.25, 0.5, 0.25, 0.25, 0.25, 0.25, 0.25, 0.5, 0.25, 0.25, 0.5, 0.25, 0.5, 0.5, 0.25, 0.5, 0.5, 0.25, 0.75, 0.25, 0.75, 0.5, 0.5, 0.5, 0.5, 0.5, 0.75, 0.5, 0.75, 0.75, 0.5, 0.75, 0.25, 0.5, 0.5, 0.5, 0.5, 0.75, 0.25, 0.75, 0.0, 0.0, 0.0, 0.0, 0.0, 0.0, 0.0, 0.0, 0.5, 0.25, 0.75, 0.25, 0.75, 0.25, 0.5, 0.25, 0.0, 0.0, 0.0, 0.0, 0.0, 0.0, 0.0, 0.0, 0.75, 0.5, 0.75, 0.75, 0.75, 0.75, 0.75, 0.5, 0.0, 0.0, 0.0, 0.0, 0.0, 0.0, 0.0, 0.0, 0.0, 0.0, 0.0, 0.0, 0.0, 0.0, 0.0, 0.0, 0.75, 1.0, 0.75, 0.75, 1.0, 0.75, 1.0, 0.25, 0.75, 0.25, 0.75, 0.0, 0.25, 0.75, 0.5, 0.75, 0.5, 1.0, 0.25, 1.0, 0.5, 0.75, 0.75, 0.75, 0.75, 1.0, 0.5, 1.0, 0.25, 1.0, 0.0, 0.75, 0.25, 0.75, 0.0, 0.25, 0.25, 0.25, 0.25, 0.5, 0.0, 0.5, 0.0, 0.5, 0.25, 0.5, 0.25, 0.75, 0.0, 0.75, 0.25, 0.0, 0.5, 0.0, 0.5, 0.25, 0.25, 0.25, 0.75, 0.25, 0.75, 0.5, 0.75, 0.5, 0.75, 0.25, 0.25, 0.75, 0.25, 0.5, 0.25, 0.5, 0.25, 0.75, 0.5, 0.0, 0.75, 0.0, 0.75, 0.25, 0.5, 0.25, 0.5, 0.25, 0.75, 0.25, 0.75, 0.25, 0.5, 0.25, 0.75, 0.75, 0.5, 0.75, 0.5, 0.75, 0.75, 0.75, 0.0, 0.25, 0.25, 0.0, 0.25, 0.25, 0.75, 0.25, 1.0, 0.25, 1.0, 0.5, 0.75, 0.5, 0.75, 0.5, 1.0, 0.5, 1.0, 0.75, 0.75, 0.75, 0.75, 0.75, 0.5, 0.75, 0.5, 0.75, 0.75, 0.75, 0.75, 0.25, 0.75, 0.5, 0.75, 0.5, 0.75, 0.25, 0.25, 0.25, 0.5, 0.25, 0.5, 0.25, 0.25, 0.25, 0.5, 0.75, 0.25, 0.75, 0.25, 0.75, 0.5, 0.75, 0.25, 0.25, 0.5, 0.25, 0.5, 0.25, 0.25, 0.25, 0.25, 0.5, 0.25, 0.25, 0.25, 0.25, 0.25, 0.5, 0.75, 0.5, 0.75, 0.75, 0.75, 0.75, 0.75, 0.5, 0.0, 0.0, 0.0, 0.0, 0.0, 0.0, 0.0, 0.0, 0.0, 0.0, 0.0, 0.0, 0.0, 0.0, 0.0, 0.0, 0.0, 0.0, 0.0, 0.0, 0.0, 0.0, 0.0, 0.0, 0.0, 0.0, 0.0, 0.0, 0.0, 0.0, 0.0, 0.0, 0.0, 0.0, 0.75, 1.0, 0.0, 0.0, 0.0, 0.0, 0.0, 0.0, 0.0, 0.0, 0.0, 0.0, 0.0, 0.0, 0.0, 0.0, 0.0, 0.0, 0.0, 0.0, 0.0, 0.0, 0.0, 0.0, 0.0, 0.0, 0.0, 0.0, 0.0, 0.0, 0.0, 0.0, 0.0, 0.0, 0.0, 0.0, 0.0, 0.0, 0.25, 0.5, 0.25, 0.25, 0.25, 0.25, 0.25, 0.5, 0.25, 0.25, 0.5, 0.25, 0.5, 0.5, 0.25, 0.5, 0.5, 0.25, 0.75, 0.25, 0.75, 0.5, 0.5, 0.5, 0.5, 0.5, 0.75, 0.5, 0.75, 0.75, 0.5, 0.75, 0.25, 0.5, 0.5, 0.5, 0.5, 0.75, 0.25, 0.75, 0.0, 0.0, 0.0, 0.0, 0.0, 0.0, 0.0, 0.0, 0.5, 0.25, 0.75, 0.25, 0.75, 0.25, 0.5, 0.25, 0.0, 0.0, 0.0, 0.0, 0.0, 0.0, 0.0, 0.0, 0.75, 0.5, 0.75, 0.75, 0.75, 0.75, 0.75, 0.5, 0.0, 0.0, 0.0, 0.0, 0.0, 0.0, 0.0, 0.0, 0.0, 0.0, 0.0, 0.0, 0.0, 0.0, 0.0, 0.0, 0.75, 1.0, 0.75, 0.75, 1.0, 0.75, 1.0, 0.25, 0.75, 0.25, 0.75, 0.0, 0.25, 0.75, 0.5, 0.75, 0.5, 1.0, 0.25, 1.0, 0.5, 0.75, 0.75, 0.75, 0.75, 1.0, 0.5, 1.0, 0.25, 1.0, 0.0, 0.75, 0.25, 0.75, 0.0, 0.25, 0.25, 0.25, 0.25, 0.5, 0.0, 0.5, 0.0, 0.5, 0.25, 0.5, 0.25, 0.75, 0.0, 0.75, 0.25, 0.0, 0.5, 0.0, 0.5, 0.25, 0.25, 0.25, 0.75, 0.25, 0.75, 0.5, 0.75, 0.5, 0.75, 0.25, 0.25, 0.75, 0.25, 0.5, 0.25, 0.5, 0.25, 0.75, 0.5, 0.0, 0.75, 0.0, 0.75, 0.25, 0.5, 0.25, 0.5, 0.25, 0.75, 0.25, 0.75, 0.25, 0.5, 0.25, 0.75, 0.75, 0.5, 0.75, 0.5, 0.75, 0.75, 0.75, 0.0, 0.25, 0.25, 0.0, 0.25, 0.25, 0.75, 0.25, 1.0, 0.25, 1.0, 0.5, 0.75, 0.5, 0.75, 0.5, 1.0, 0.5, 1.0, 0.75, 0.75, 0.75, 0.75, 0.75, 0.5, 0.75, 0.5, 0.75, 0.75, 0.75, 0.75, 0.25, 0.75, 0.5, 0.75, 0.5, 0.75, 0.25, 0.25, 0.25, 0.5, 0.25, 0.5, 0.25, 0.25, 0.25, 0.5, 0.75, 0.25, 0.75, 0.25, 0.75, 0.5, 0.75, 0.25, 0.25, 0.5, 0.25, 0.5, 0.25, 0.25, 0.25, 0.25, 0.5, 0.25, 0.25, 0.25, 0.25, 0.25, 0.5, 0.75, 0.5, 0.75, 0.75, 0.75, 0.75, 0.75, 0.5, 0.0, 0.0, 0.0, 0.0, 0.0, 0.0, 0.0, 0.0, 0.0, 0.0, 0.0, 0.0, 0.0, 0.0, 0.0, 0.0, 0.0, 0.0, 0.0, 0.0, 0.0, 0.0, 0.0, 0.0, 0.0, 0.0, 0.0, 0.0, 0.0, 0.0, 0.0, 0.0, 0.0, 0.0, 0.75, 1.0, 0.0, 0.0, 0.0, 0.0, 0.0, 0.0, 0.0, 0.0, 0.0, 0.0, 0.0, 0.0, 0.0, 0.0, 0.0, 0.0, 0.0, 0.0, 0.0, 0.0, 0.0, 0.0, 0.0, 0.0, 0.0, 0.0, 0.0, 0.0, 0.0, 0.0, 0.0, 0.0, 0.0, 0.0, 0.0, 0.0, 0.25, 0.5, 0.25, 0.25, 0.25, 0.25, 0.25, 0.5, 0.25, 0.25, 0.5, 0.25, 0.5, 0.5, 0.75, 0.25, 0.75, 0.5, 0.5, 0.5, 0.5, 0.5, 0.75, 0.5, 0.75, 0.75, 0.5, 0.5, 0.5, 0.75, 0.25, 0.75, 0.0, 0.0, 0.0, 0.0, 0.0, 0.0, 0.0, 0.0, 0.5, 0.25, 0.75, 0.25, 0.75, 0.25, 0.5, 0.25, 0.0, 0.0, 0.0, 0.0, 0.0, 0.0, 0.0, 0.0, 0.75, 0.5, 0.75, 0.75, 0.75, 0.75, 0.75, 0.5, 0.0, 0.0, 0.0, 0.0, 0.0, 0.0, 0.0, 0.0, 0.0, 0.0, 0.0, 0.0, 0.0, 0.0, 0.0, 0.0, 0.5, 0.25, 0.75, 0.25, 0.5, 0.5, 0.5, 0.75, 0.5, 0.5, 0.75, 0.75, 0.25, 0.5, 0.5, 0.5, 0.25, 0.75, 0.25, 0.5, 0.25, 0.25, 0.5, 0.5])
me_cube_001.materials.append(mat_material_001)
me_cube_001.materials.append(mat_material)
me_cube_001.materials.append(mat_material_009)
me_cube_001.materials.append(mat_material_010)
me_cube_001.materials.append(mat_material_011)
me_cube_001.materials.append(mat_material_012)
me_cube_001.materials.append(mat_material_013)
me_cube_001.materials.append(mat_material_014)
me_cube_001.materials.append(mat_material_015)
me_cube_001.materials.append(mat_material_016)
me_cube_001.materials.append(mat_material_017)
me_cube_001.use_remesh_fix_poles = True
me_cube_001.use_remesh_preserve_attributes = False
me_cube_001.use_mirror_vertex_groups = False
me_cube_001.update()
me_cube_018 = bpy.data.meshes.new('Cube.018')
me_cube_018.from_pydata([], [], [])
_uv = me_cube_018.uv_layers.new(name='UVMap')
_uv.uv.foreach_set('vector', [])
me_cube_018.materials.append(mat_material_018)
me_cube_018.use_remesh_preserve_volume = False
me_cube_018.use_remesh_preserve_attributes = False
me_cube_018.use_mirror_vertex_groups = False
me_cube_018.update()

# ---- objects
ob_light = bpy.data.objects.new('Light', light_light)
ob_camera = bpy.data.objects.new('Camera', cam_camera)
ob_cube_001 = bpy.data.objects.new('Cube.001', me_cube_001)
ob_cube_011 = bpy.data.objects.new('Cube.011', me_cube_018)

# ---- transforms, parenting, visibility, modifiers, constraints
ob_light.location = (0.1268, -5.209, 1.017)
ob_light.rotation_euler = (0.6503, 0.05522, 1.866)
ob_light.lock_rotations_4d = False
ob_light.empty_display_type = 'ARROWS'
ob_light.color = (0.0, 0.0, 0.0, 0.0)
ob_light.lineart.crease_threshold = 0.0
ob_camera.location = (7.359, -6.926, 4.958)
ob_camera.rotation_euler = (1.109, 0.0, 0.8149)
ob_camera.lock_rotations_4d = False
ob_camera.empty_display_type = 'ARROWS'
ob_camera.color = (0.0, 0.0, 0.0, 0.0)
ob_camera.display_type = 'WIRE'
ob_camera.lineart.crease_threshold = 0.0
ob_cube_001.location = (0.0, 0.0, 0.0)
ob_cube_001.scale = (0.2, 0.2, 0.5)
ob_cube_001.lineart.crease_threshold = 0.0
ob_cube_011.location = (1.098, 0.0, 0.9612)
ob_cube_011.scale = (0.02514, 0.02514, 0.2465)
ob_cube_011.lock_rotations_4d = False
ob_cube_011.empty_display_type = 'ARROWS'
ob_cube_011.lineart.crease_threshold = 0.0

# ---- collection membership
col_collection.objects.link(ob_light)
col_collection.objects.link(ob_camera)
col_collection.objects.link(ob_cube_001)
col_collection.objects.link(ob_cube_011)

# ---- scene / render settings (as saved in the file)
scene.camera = ob_camera
scene.frame_start = 1; scene.frame_end = 250; scene.frame_set(1)
scene.render.engine = 'BLENDER_EEVEE_NEXT'
scene.cycles.use_denoising = False
scene.cycles.samples = 128
scene.cycles.sampling_pattern = 'TABULATED_SOBOL'
scene.cycles.use_adaptive_sampling = False
scene.cycles.use_light_tree = False
scene.view_settings.view_transform = 'Filmic'
bpy.context.view_layer.update()
